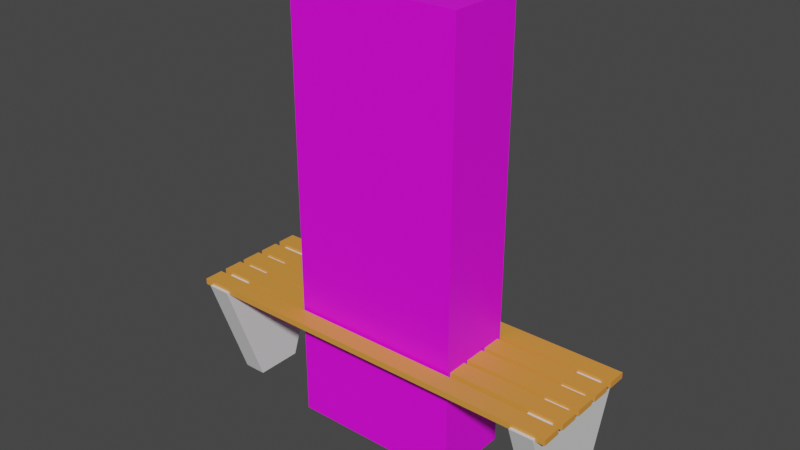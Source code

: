 # Source: Bench.blend  (saved by Blender 2.83.19; exported with 4.5.12 LTS)
import bpy
from mathutils import Matrix  # noqa: F401  (used for matrix-valued properties, if any)

bpy.ops.wm.read_factory_settings(use_empty=True)
scene = bpy.context.scene
scene.name = 'Scene'

# ---- collections
col_collection = bpy.data.collections.new('Collection'); scene.collection.children.link(col_collection)

# ---- images (referenced by path relative to the original .blend; pixels are not part of the script)
import os
ASSET_DIR = os.environ.get("B2B_ASSET_DIR", "")  # directory of the original .blend (textures are referenced by path, not embedded)
HERE = os.path.dirname(os.path.abspath(__file__))  # packed textures are extracted next to this script under _unpacked/

def load_image(name, relpath, width, height, colorspace="sRGB"):
    """Load a texture the original file referenced (path relative to the .blend, or extracted next to this script)."""
    p = next((c for c in (os.path.join(HERE, relpath), os.path.join(ASSET_DIR, relpath)) if relpath and os.path.exists(c)), "")
    if p:
        img = bpy.data.images.load(p, check_existing=True)
        img.name = name
    else:  # same state as the original file: an image datablock whose file is absent (Cycles renders it pink)
        img = bpy.data.images.new(name, width, height)
        img.source = "FILE"
        img.filepath = "//" + (relpath or name)
    img.colorspace_settings.name = colorspace
    return img
img_humandummy_png = load_image('HumanDummy.png', 'HumanDummy.png', 1024, 1024, 'sRGB')

# ---- materials (node trees are filled in below, after node groups)
mat_wood = bpy.data.materials.new('Wood')
mat_wood.use_transparent_shadow = False
mat_beton = bpy.data.materials.new('Beton')
mat_beton.use_transparent_shadow = False
mat_human = bpy.data.materials.new('Human')
mat_human.use_transparent_shadow = False

# ---- material node trees
mat_wood.use_nodes = True; mat_wood.node_tree.nodes.clear()
_N = mat_wood.node_tree.nodes; _L = mat_wood.node_tree.links
n0 = _N.new('ShaderNodeBsdfPrincipled'); n0.name = 'Principled BSDF'; n0.location = (10, 300)
n0.distribution = 'GGX'
n0.subsurface_method = 'BURLEY'
n0.inputs[0].default_value = (0.8, 0.3132, 0.05313, 1.0)
n0.inputs[3].default_value = 1.45
n0.inputs[27].default_value = (0.0, 0.0, 0.0, 1.0)
n0.inputs[28].default_value = 1.0
n1 = _N.new('ShaderNodeOutputMaterial'); n1.name = 'Material Output'; n1.location = (300, 300)
_L.new(n0.outputs[0], n1.inputs[0])
n1.is_active_output = True
mat_beton.use_nodes = True; mat_beton.node_tree.nodes.clear()
_N = mat_beton.node_tree.nodes; _L = mat_beton.node_tree.links
n0 = _N.new('ShaderNodeBsdfPrincipled'); n0.name = 'Principled BSDF'; n0.location = (10, 300)
n0.distribution = 'GGX'
n0.subsurface_method = 'BURLEY'
n0.inputs[3].default_value = 1.45
n0.inputs[27].default_value = (0.0, 0.0, 0.0, 1.0)
n0.inputs[28].default_value = 1.0
n1 = _N.new('ShaderNodeOutputMaterial'); n1.name = 'Material Output'; n1.location = (300, 300)
_L.new(n0.outputs[0], n1.inputs[0])
n1.is_active_output = True
mat_human.use_nodes = True; mat_human.node_tree.nodes.clear()
_N = mat_human.node_tree.nodes; _L = mat_human.node_tree.links
n0 = _N.new('ShaderNodeBsdfPrincipled'); n0.name = 'Principled BSDF'; n0.location = (10, 300)
n0.distribution = 'GGX'
n0.subsurface_method = 'BURLEY'
n0.inputs[3].default_value = 1.45
n0.inputs[27].default_value = (0.0, 0.0, 0.0, 1.0)
n0.inputs[28].default_value = 1.0
n1 = _N.new('ShaderNodeOutputMaterial'); n1.name = 'Material Output'; n1.location = (300, 300)
n2 = _N.new('ShaderNodeTexImage'); n2.name = 'Image Texture'; n2.location = (-280, 280)
n2.image = img_humandummy_png
_L.new(n0.outputs[0], n1.inputs[0])
_L.new(n2.outputs[0], n0.inputs[0])
n1.is_active_output = True

# ---- world
world_world = bpy.data.worlds.new('World'); scene.world = world_world
world_world.use_nodes = True; world_world.node_tree.nodes.clear()
_N = world_world.node_tree.nodes; _L = world_world.node_tree.links
n0 = _N.new('ShaderNodeOutputWorld'); n0.name = 'World Output'; n0.location = (300, 300)
n1 = _N.new('ShaderNodeBackground'); n1.name = 'Background'; n1.location = (10, 300)
n1.inputs[0].default_value = (0.05088, 0.05088, 0.05088, 1.0)
_L.new(n1.outputs[0], n0.inputs[0])
n0.is_active_output = True
world_world.color = (0.05088, 0.05088, 0.05088)
world_world.use_sun_shadow = False
world_world.sun_shadow_jitter_overblur = 0.0

# ---- meshes
me_cube_001 = bpy.data.meshes.new('Cube.001')
me_cube_001.from_pydata([(0.684, 0.0, -0.004917), (0.684, 0.0, 0.4656), (0.684, 0.09808, -0.004917), (0.684, 0.2625, 0.4656), (0.7803, 0.0, -0.004917), (0.7803, 0.0, 0.4656), (0.7803, 0.09808, -0.004917), (0.7803, 0.2625, 0.4656), (0.0, 0.06286, 0.454), (0.0, 0.06286, 0.4786), (0.0, 0.1433, 0.454), (0.0, 0.1433, 0.4786), (0.8188, 0.06286, 0.454), (0.8188, 0.06286, 0.4786), (0.8188, 0.1433, 0.454), (0.8188, 0.1433, 0.4786), (0.0, 0.1682, 0.454), (0.0, 0.1682, 0.4786), (0.0, 0.2487, 0.454), (0.0, 0.2487, 0.4786), (0.8188, 0.1682, 0.454), (0.8188, 0.1682, 0.4786), (0.8188, 0.2487, 0.454), (0.8188, 0.2487, 0.4786), (0.0, 0.0, 0.454), (0.0, 0.0, 0.4786), (0.0, 0.04274, 0.454), (0.0, 0.04274, 0.4786), (0.8188, 0.0, 0.454), (0.8188, 0.0, 0.4786), (0.8188, 0.04274, 0.454), (0.8188, 0.04274, 0.4786)], [], [(0, 1, 3, 2), (2, 3, 7, 6), (6, 7, 5, 4), (7, 3, 1, 5), (18, 19, 23, 22), (10, 11, 15, 14), (14, 15, 13, 12), (12, 13, 9, 8), (10, 14, 12, 8), (15, 11, 9, 13), (22, 23, 21, 20), (20, 21, 17, 16), (18, 22, 20, 16), (23, 19, 17, 21), (26, 27, 31, 30), (30, 31, 29, 28), (28, 29, 25, 24), (26, 30, 28, 24), (31, 27, 25, 29)])
me_cube_001.polygons.foreach_set('material_index', [1, 1, 1, 1, 0, 0, 0, 0, 0, 0, 0, 0, 0, 0, 0, 0, 0, 0, 0])
_k = set([(5, 7)])
me_cube_001.attributes.new('sharp_edge', 'BOOLEAN', 'EDGE').data.foreach_set('value', [ (min(e.vertices), max(e.vertices)) in _k for e in me_cube_001.edges])
_uv = me_cube_001.uv_layers.new(name='UVMap')
_uv.uv.foreach_set('vector', [0.1256, 9.772e-05, 0.9999, 9.74e-05, 0.9999, 0.434, 0.1256, 0.1112, 0.1256, 0.1112, 0.9999, 0.434, 0.8429, 0.5249, 0.07547, 0.2468, 0.07547, 0.2468, 0.8429, 0.5249, 0.8108, 0.9432, 9.74e-05, 0.3498, 0.8429, 0.5249, 0.9999, 0.434, 0.9824, 0.949, 0.8108, 0.9432, -0.999, 1.483, -0.999, 1.38, 1.999, 1.38, 1.999, 1.483, -0.999, 1.38, -0.999, 1.277, 1.999, 1.277, 1.999, 1.38, 1.675, 1.999, 1.675, 1.896, 1.999, 1.896, 1.999, 1.999, 1.999, 1.689, 1.999, 1.793, -0.999, 1.793, -0.999, 1.689, -0.999, -0.5495, 1.999, -0.5495, 1.999, -0.1, -0.999, -0.1, 1.999, -0.5495, -0.999, -0.5495, -0.999, -0.999, 1.999, -0.999, 1.351, 1.999, 1.351, 1.896, 1.675, 1.896, 1.675, 1.999, 1.999, 1.586, 1.999, 1.689, -0.999, 1.689, -0.999, 1.586, -0.999, 0.3495, 1.999, 0.3495, 1.999, 0.799, -0.999, 0.799, 1.999, 0.3495, -0.999, 0.3495, -0.999, -0.1, 1.999, -0.1, -0.999, 1.896, -0.999, 1.793, 1.999, 1.793, 1.999, 1.896, 1.179, 1.999, 1.179, 1.896, 1.351, 1.896, 1.351, 1.999, 1.999, 1.483, 1.999, 1.586, -0.999, 1.586, -0.999, 1.483, -0.999, 1.038, 1.999, 1.038, 1.999, 1.277, -0.999, 1.277, 1.999, 1.038, -0.999, 1.038, -0.999, 0.799, 1.999, 0.799])
me_cube_001.materials.append(mat_wood)
me_cube_001.materials.append(mat_beton)
me_cube_001.use_remesh_fix_poles = True
me_cube_001.use_remesh_preserve_attributes = False
me_cube_001.use_mirror_vertex_groups = False
me_cube_001.update()
me_cube_001.normals_split_custom_set([tuple(v) for v in zip(*[iter([-1.0, 0.0, 0.0, -1.0, 0.0, 0.0, -1.0, 0.0, 0.0, -1.0, 0.0, 0.0, 0.0, 0.944, -0.33, 0.0, 0.944, -0.33, 0.0, 0.944, -0.33, 0.0, 0.944, -0.33, 1.0, 0.0, 0.0, 1.0, 0.0, 0.0, 1.0, 0.0, 0.0, 1.0, 0.0, 0.0, 0.0, 0.0, 1.0, 0.0, 0.0, 1.0, 0.0, 0.0, 1.0, 0.0, 0.0, 1.0, 0.0, 1.0, 0.0, 0.0, 1.0, 0.0, 0.0, 1.0, 0.0, 0.0, 1.0, 0.0, 0.0, 1.0, 0.0, 0.0, 1.0, 0.0, 0.0, 1.0, 0.0, 0.0, 1.0, 0.0, 1.0, 0.0, 0.0, 1.0, 0.0, 0.0, 1.0, 0.0, 0.0, 1.0, 0.0, 0.0, 0.0, -1.0, 0.0, 0.0, -1.0, 0.0, 0.0, -1.0, 0.0, 0.0, -1.0, 0.0, 0.0, 0.0, -1.0, 0.0, 0.0, -1.0, 0.0, 0.0, -1.0, 0.0, 0.0, -1.0, 0.0, 0.0, 1.0, 0.0, 0.0, 1.0, 0.0, 0.0, 1.0, 0.0, 0.0, 1.0, 1.0, 0.0, 0.0, 1.0, 0.0, 0.0, 1.0, 0.0, 0.0, 1.0, 0.0, 0.0, 0.0, -1.0, 0.0, 0.0, -1.0, 0.0, 0.0, -1.0, 0.0, 0.0, -1.0, 0.0, 0.0, 0.0, -1.0, 0.0, 0.0, -1.0, 0.0, 0.0, -1.0, 0.0, 0.0, -1.0, 0.0, 0.0, 1.0, 0.0, 0.0, 1.0, 0.0, 0.0, 1.0, 0.0, 0.0, 1.0, 0.0, 1.0, 0.0, 0.0, 1.0, 0.0, 0.0, 1.0, 0.0, 0.0, 1.0, 0.0, 1.0, 0.0, 0.0, 1.0, 0.0, 0.0, 1.0, 0.0, 0.0, 1.0, 0.0, 0.0, 0.0, -1.0, 0.0, 0.0, -1.0, 0.0, 0.0, -1.0, 0.0, 0.0, -1.0, 0.0, 0.0, 0.0, -1.0, 0.0, 0.0, -1.0, 0.0, 0.0, -1.0, 0.0, 0.0, -1.0, 0.0, 0.0, 1.0, 0.0, 0.0, 1.0, 0.0, 0.0, 1.0, 0.0, 0.0, 1.0])] * 3)])
me_cube_002 = bpy.data.meshes.new('Cube.002')
me_cube_002.from_pydata([(-0.3515, -0.1593, 0.006828), (-0.3515, -0.1593, 1.793), (-0.3515, 0.1593, 0.006828), (-0.3515, 0.1593, 1.793), (0.3515, -0.1593, 0.006828), (0.3515, -0.1593, 1.793), (0.3515, 0.1593, 0.006828), (0.3515, 0.1593, 1.793)], [], [(0, 1, 3, 2), (2, 3, 7, 6), (6, 7, 5, 4), (4, 5, 1, 0), (7, 3, 1, 5)])
_uv = me_cube_002.uv_layers.new(name='UVMap')
_uv.uv.foreach_set('vector', [0.5684, 1.0, 0.5684, 0.0, 0.7123, 0.0, 0.7123, 1.0, 0.352, 0.004437, 0.352, 1.004, -0.0004117, 1.004, -0.0004116, 0.004437, 0.8561, 0.0, 0.8561, 1.0, 0.7123, 1.0, 0.7123, 9.439e-09, 0.3769, 0.0001979, 0.3769, 1.0, -0.01662, 1.0, -0.01662, 0.000198, 1.0, 0.0, 1.0, 0.3524, 0.8561, 0.3524, 0.8561, 0.0])
me_cube_002.materials.append(mat_human)
me_cube_002.use_remesh_fix_poles = True
me_cube_002.use_remesh_preserve_attributes = False
me_cube_002.use_mirror_vertex_groups = False
me_cube_002.update()

# ---- objects
ob_cube = bpy.data.objects.new('Cube', me_cube_001)
ob_cube_001 = bpy.data.objects.new('Cube.001', me_cube_002)

# ---- transforms, parenting, visibility, modifiers, constraints
ob_cube.location = (0.0, 0.0, 0.0)
ob_cube.lineart.crease_threshold = 0.0
_m = ob_cube.modifiers.new('Mirror', 'MIRROR')
_m.use_axis = (True, True, False)
_m.use_clip = True
ob_cube_001.location = (0.0, 0.0, 0.0)
ob_cube_001.lineart.crease_threshold = 0.0

# ---- collection membership
col_collection.objects.link(ob_cube)
col_collection.objects.link(ob_cube_001)

# ---- scene / render settings (as saved in the file)
scene.frame_start = 1; scene.frame_end = 250; scene.frame_set(1)
scene.render.engine = 'BLENDER_EEVEE_NEXT'
scene.cycles.use_denoising = False
scene.cycles.samples = 128
scene.cycles.sampling_pattern = 'TABULATED_SOBOL'
scene.cycles.use_adaptive_sampling = False
scene.cycles.use_light_tree = False
scene.view_settings.view_transform = 'Filmic'
bpy.context.view_layer.update()

# ---- added for rendering (the .blend has no active camera and no usable light): camera, sun
cam_auto = bpy.data.cameras.new('AutoCamera')
cam_auto.lens = 50.0
cam_auto.sensor_width = 36.0
cam_auto.clip_end = 1000.0
ob_auto_camera = bpy.data.objects.new('AutoCamera', cam_auto)
scene.collection.objects.link(ob_auto_camera)
ob_auto_camera.location = (2.30202, -2.76242, 2.73574)
ob_auto_camera.rotation_euler = (1.09748, -7.21219e-08, 0.694738)
scene.camera = ob_auto_camera
light_auto_sun = bpy.data.lights.new('AutoSun', 'SUN')
light_auto_sun.energy = 3.0
light_auto_sun.angle = 0.0523599
ob_auto_sun = bpy.data.objects.new('AutoSun', light_auto_sun)
scene.collection.objects.link(ob_auto_sun)
ob_auto_sun.rotation_euler = (0.872665, 0.174533, 0.523599)
bpy.context.view_layer.update()
